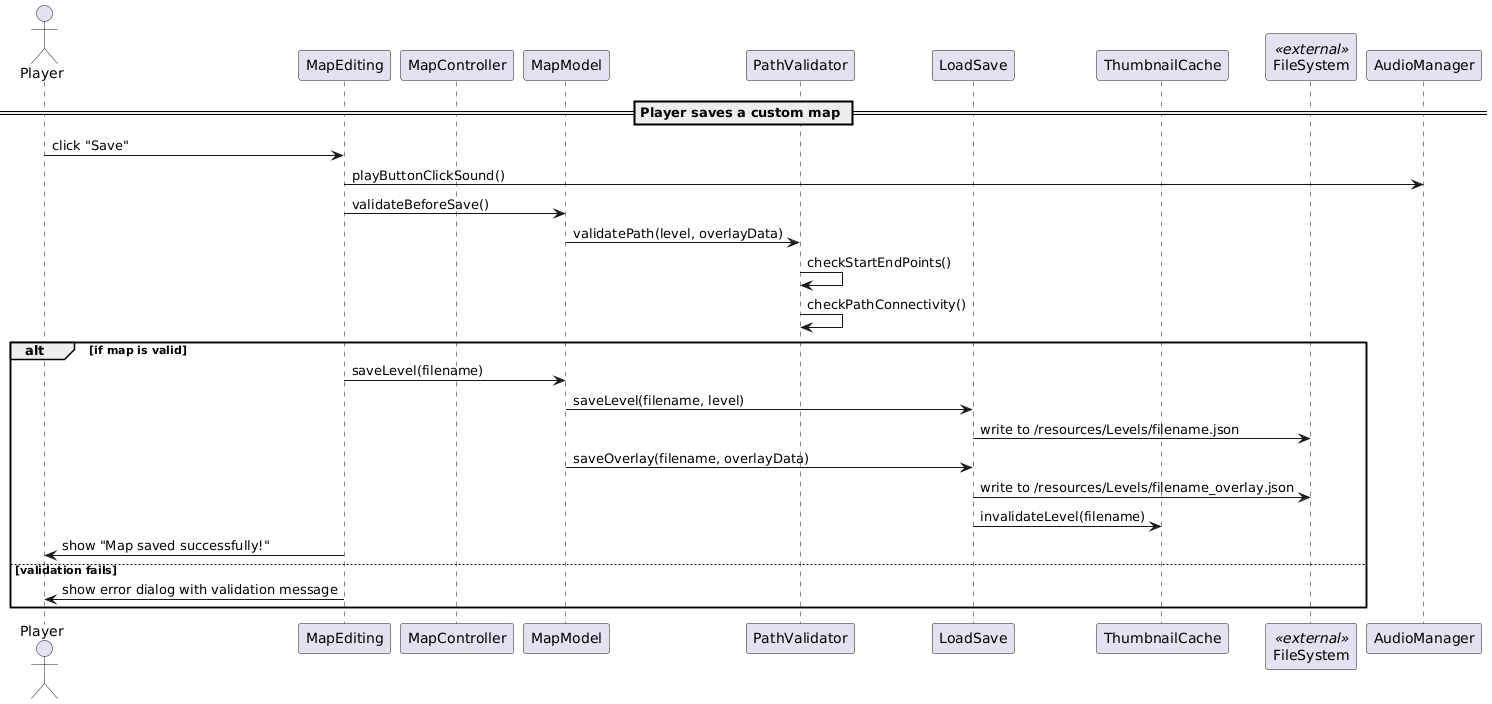

The diagram above was rendered by PlantUML. Its source (embedded in the PNG):
@startuml
actor Player
participant MapEditing
participant MapController
participant MapModel
participant PathValidator
participant LoadSave
participant ThumbnailCache
participant FileSystem <<external>>

== Player saves a custom map ==

Player -> MapEditing : click "Save"
MapEditing -> AudioManager : playButtonClickSound()
MapEditing -> MapModel : validateBeforeSave()
MapModel -> PathValidator : validatePath(level, overlayData)
PathValidator -> PathValidator : checkStartEndPoints()
PathValidator -> PathValidator : checkPathConnectivity()

alt if map is valid
    MapEditing -> MapModel : saveLevel(filename)
    MapModel -> LoadSave : saveLevel(filename, level)
    LoadSave -> FileSystem : write to /resources/Levels/filename.json
    MapModel -> LoadSave : saveOverlay(filename, overlayData)
    LoadSave -> FileSystem : write to /resources/Levels/filename_overlay.json
    LoadSave -> ThumbnailCache : invalidateLevel(filename)
    MapEditing -> Player : show "Map saved successfully!"
else validation fails
    MapEditing -> Player : show error dialog with validation message
end
@enduml